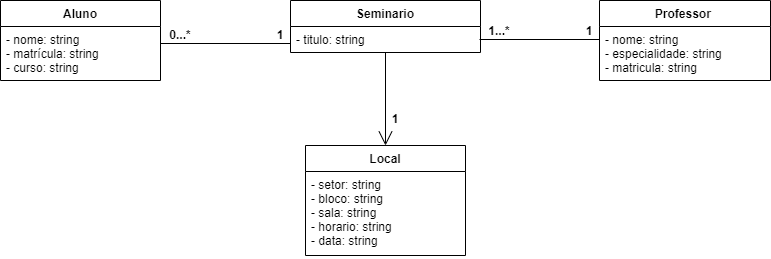

The diagram above was exported from draw.io. Its source (the exported page's mxGraphModel, read from the mxfile embedded in the PNG):
<mxGraphModel dx="868" dy="450" grid="1" gridSize="10" guides="1" tooltips="1" connect="1" arrows="1" fold="1" page="1" pageScale="1" pageWidth="1169" pageHeight="826" background="#ffffff" math="0" shadow="0">
  <root>
    <mxCell id="0" />
    <mxCell id="1" parent="0" />
    <mxCell id="LZuzmMVgbv7WxmwA-_qV-45" value="Aluno" style="swimlane;fontStyle=1;align=center;verticalAlign=top;childLayout=stackLayout;horizontal=1;startSize=26;horizontalStack=0;resizeParent=1;resizeParentMax=0;resizeLast=0;collapsible=1;marginBottom=0;" parent="1" vertex="1">
      <mxGeometry x="330" y="170" width="160" height="80" as="geometry" />
    </mxCell>
    <mxCell id="LZuzmMVgbv7WxmwA-_qV-46" value="- nome: string &#10;- matrícula: string &#10;- curso: string" style="text;strokeColor=none;fillColor=none;align=left;verticalAlign=top;spacingLeft=4;spacingRight=4;overflow=hidden;rotatable=0;points=[[0,0.5],[1,0.5]];portConstraint=eastwest;" parent="LZuzmMVgbv7WxmwA-_qV-45" vertex="1">
      <mxGeometry y="26" width="160" height="54" as="geometry" />
    </mxCell>
    <mxCell id="LZuzmMVgbv7WxmwA-_qV-49" value="Seminario" style="swimlane;fontStyle=1;align=center;verticalAlign=top;childLayout=stackLayout;horizontal=1;startSize=26;horizontalStack=0;resizeParent=1;resizeParentMax=0;resizeLast=0;collapsible=1;marginBottom=0;" parent="1" vertex="1">
      <mxGeometry x="620" y="170" width="190" height="52" as="geometry" />
    </mxCell>
    <mxCell id="LZuzmMVgbv7WxmwA-_qV-50" value="- titulo: string" style="text;strokeColor=none;fillColor=none;align=left;verticalAlign=top;spacingLeft=4;spacingRight=4;overflow=hidden;rotatable=0;points=[[0,0.5],[1,0.5]];portConstraint=eastwest;" parent="LZuzmMVgbv7WxmwA-_qV-49" vertex="1">
      <mxGeometry y="26" width="190" height="26" as="geometry" />
    </mxCell>
    <mxCell id="LZuzmMVgbv7WxmwA-_qV-57" value="Local" style="swimlane;fontStyle=1;align=center;verticalAlign=top;childLayout=stackLayout;horizontal=1;startSize=26;horizontalStack=0;resizeParent=1;resizeParentMax=0;resizeLast=0;collapsible=1;marginBottom=0;" parent="1" vertex="1">
      <mxGeometry x="635" y="315" width="160" height="110" as="geometry" />
    </mxCell>
    <mxCell id="LZuzmMVgbv7WxmwA-_qV-58" value="- setor: string   &#10;- bloco: string&#10;- sala: string&#10;- horario: string &#10;- data: string" style="text;strokeColor=none;fillColor=none;align=left;verticalAlign=top;spacingLeft=4;spacingRight=4;overflow=hidden;rotatable=0;points=[[0,0.5],[1,0.5]];portConstraint=eastwest;" parent="LZuzmMVgbv7WxmwA-_qV-57" vertex="1">
      <mxGeometry y="26" width="160" height="84" as="geometry" />
    </mxCell>
    <mxCell id="LZuzmMVgbv7WxmwA-_qV-61" value="Professor " style="swimlane;fontStyle=1;align=center;verticalAlign=top;childLayout=stackLayout;horizontal=1;startSize=26;horizontalStack=0;resizeParent=1;resizeParentMax=0;resizeLast=0;collapsible=1;marginBottom=0;" parent="1" vertex="1">
      <mxGeometry x="929" y="170" width="171" height="80" as="geometry" />
    </mxCell>
    <mxCell id="LZuzmMVgbv7WxmwA-_qV-62" value="- nome: string &#10;- especialidade: string &#10;- matricula: string&#10;" style="text;strokeColor=none;fillColor=none;align=left;verticalAlign=top;spacingLeft=4;spacingRight=4;overflow=hidden;rotatable=0;points=[[0,0.5],[1,0.5]];portConstraint=eastwest;" parent="LZuzmMVgbv7WxmwA-_qV-61" vertex="1">
      <mxGeometry y="26" width="171" height="54" as="geometry" />
    </mxCell>
    <mxCell id="LZuzmMVgbv7WxmwA-_qV-68" value="" style="line;strokeWidth=1;fillColor=none;align=left;verticalAlign=middle;spacingTop=-1;spacingLeft=3;spacingRight=3;rotatable=0;labelPosition=right;points=[];portConstraint=eastwest;" parent="1" vertex="1">
      <mxGeometry x="490" y="209" width="130" height="8" as="geometry" />
    </mxCell>
    <mxCell id="LZuzmMVgbv7WxmwA-_qV-69" value="" style="line;strokeWidth=1;fillColor=none;align=left;verticalAlign=middle;spacingTop=-1;spacingLeft=3;spacingRight=3;rotatable=0;labelPosition=right;points=[];portConstraint=eastwest;" parent="1" vertex="1">
      <mxGeometry x="809" y="205" width="120" height="8" as="geometry" />
    </mxCell>
    <mxCell id="LZuzmMVgbv7WxmwA-_qV-72" value="" style="endArrow=open;endFill=1;endSize=12;html=1;entryX=0.5;entryY=0;entryDx=0;entryDy=0;" parent="1" target="LZuzmMVgbv7WxmwA-_qV-57" edge="1">
      <mxGeometry width="160" relative="1" as="geometry">
        <mxPoint x="715" y="222" as="sourcePoint" />
        <mxPoint x="675" y="255" as="targetPoint" />
      </mxGeometry>
    </mxCell>
    <mxCell id="LZuzmMVgbv7WxmwA-_qV-74" value="1" style="text;align=center;fontStyle=1;verticalAlign=middle;spacingLeft=3;spacingRight=3;strokeColor=none;rotatable=0;points=[[0,0.5],[1,0.5]];portConstraint=eastwest;" parent="1" vertex="1">
      <mxGeometry x="570" y="191" width="80" height="26" as="geometry" />
    </mxCell>
    <mxCell id="LZuzmMVgbv7WxmwA-_qV-75" value="0...*" style="text;align=center;fontStyle=1;verticalAlign=middle;spacingLeft=3;spacingRight=3;strokeColor=none;rotatable=0;points=[[0,0.5],[1,0.5]];portConstraint=eastwest;" parent="1" vertex="1">
      <mxGeometry x="470" y="191" width="80" height="26" as="geometry" />
    </mxCell>
    <mxCell id="LZuzmMVgbv7WxmwA-_qV-76" value="1...*" style="text;align=center;fontStyle=1;verticalAlign=middle;spacingLeft=3;spacingRight=3;strokeColor=none;rotatable=0;points=[[0,0.5],[1,0.5]];portConstraint=eastwest;" parent="1" vertex="1">
      <mxGeometry x="789" y="187" width="80" height="26" as="geometry" />
    </mxCell>
    <mxCell id="LZuzmMVgbv7WxmwA-_qV-77" value="1" style="text;align=center;fontStyle=1;verticalAlign=middle;spacingLeft=3;spacingRight=3;strokeColor=none;rotatable=0;points=[[0,0.5],[1,0.5]];portConstraint=eastwest;" parent="1" vertex="1">
      <mxGeometry x="879" y="187" width="80" height="26" as="geometry" />
    </mxCell>
    <mxCell id="-Sa4kH-rZhKfUC84ylgS-1" value="1" style="text;align=center;fontStyle=1;verticalAlign=middle;spacingLeft=3;spacingRight=3;strokeColor=none;rotatable=0;points=[[0,0.5],[1,0.5]];portConstraint=eastwest;" parent="1" vertex="1">
      <mxGeometry x="685" y="275" width="80" height="26" as="geometry" />
    </mxCell>
  </root>
</mxGraphModel>